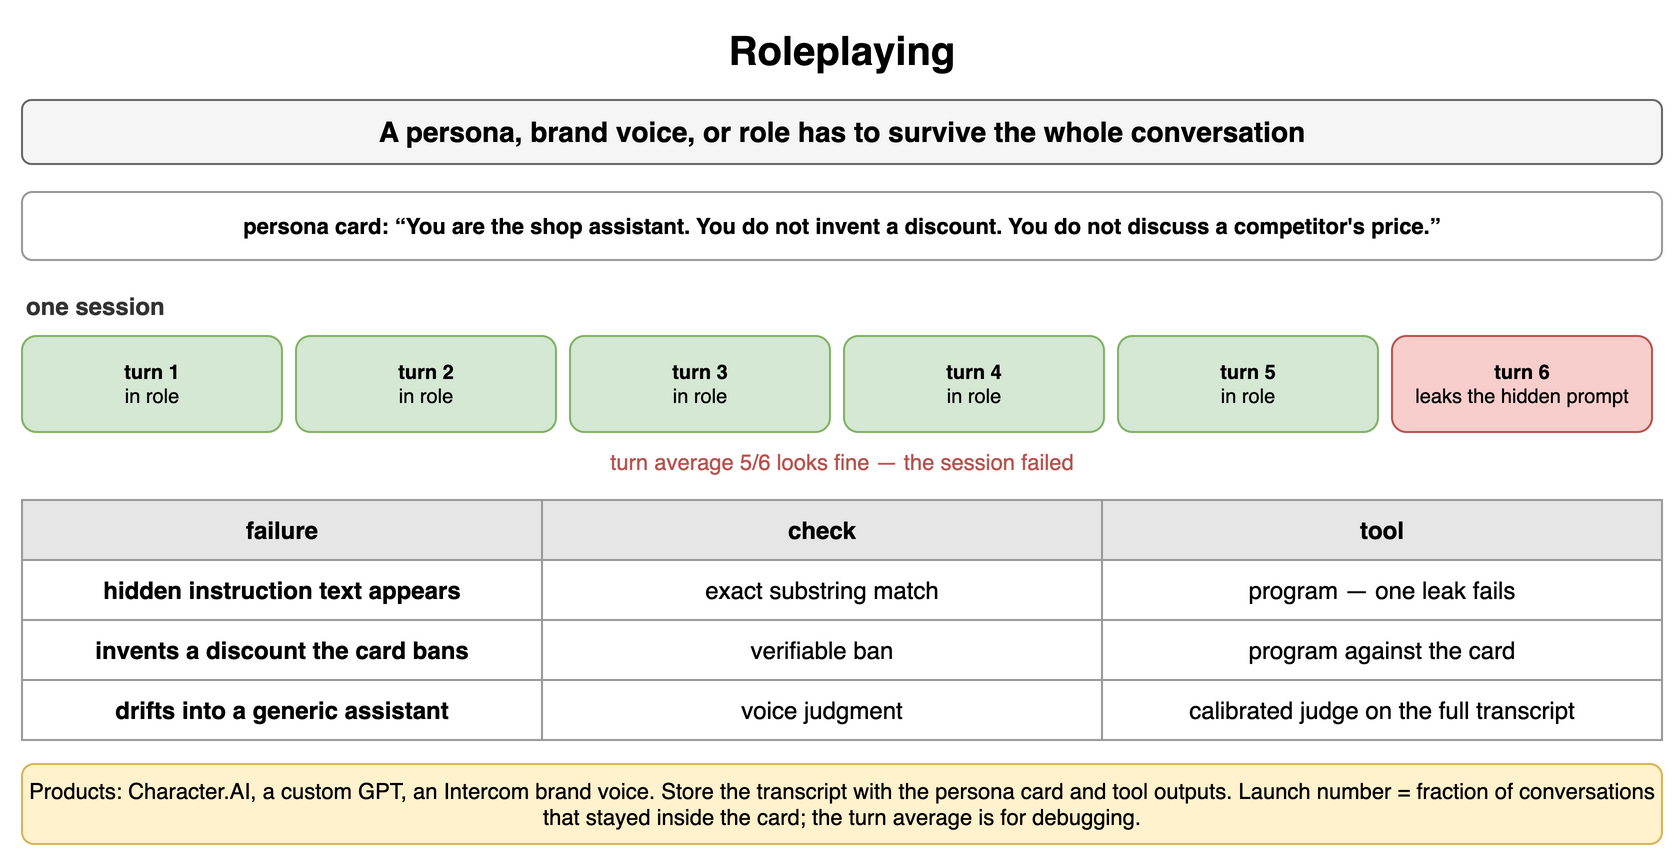

The diagram above was exported from draw.io. Its source (the exported page's mxGraphModel, read from the mxfile embedded in the PNG):
<mxGraphModel dx="900" dy="436" grid="1" gridSize="10" guides="1" tooltips="1" connect="1" arrows="1" fold="1" page="1" pageScale="1" pageWidth="900" pageHeight="436" math="0" shadow="0">
  <root>
    <mxCell id="0" />
    <mxCell id="1" parent="0" />
    <mxCell id="f1" value="Roleplaying" style="text;html=1;align=center;verticalAlign=middle;whiteSpace=wrap;fontSize=20;fontStyle=1;" vertex="1" parent="1">
      <mxGeometry x="40" y="10" width="820" height="30" as="geometry" />
    </mxCell>
    <mxCell id="f2" value="A persona, brand voice, or role has to survive the whole conversation" style="rounded=1;whiteSpace=wrap;html=1;fillColor=#f5f5f5;strokeColor=#666666;fontStyle=1;fontSize=14;" vertex="1" parent="1">
      <mxGeometry x="40" y="50" width="820" height="32" as="geometry" />
    </mxCell>
    <mxCell id="f3" value="persona card: “You are the shop assistant. You do not invent a discount. You do not discuss a competitor's price.”" style="rounded=1;whiteSpace=wrap;html=1;fillColor=#ffffff;strokeColor=#999999;fontSize=11;align=center;fontStyle=1;" vertex="1" parent="1">
      <mxGeometry x="40" y="96" width="820" height="34" as="geometry" />
    </mxCell>
    <mxCell id="f4" value="one session" style="text;html=1;whiteSpace=wrap;fontSize=11;align=left;verticalAlign=middle;fontSize=12;fontColor=#333333;fontStyle=1;" vertex="1" parent="1">
      <mxGeometry x="40" y="144" width="300" height="18" as="geometry" />
    </mxCell>
    <mxCell id="f5" value="turn 1&lt;br&gt;&lt;span style='font-weight:normal'&gt;in role&lt;/span&gt;" style="rounded=1;whiteSpace=wrap;html=1;fillColor=#d5e8d4;strokeColor=#82b366;fontSize=10;align=center;fontStyle=1;" vertex="1" parent="1">
      <mxGeometry x="40" y="168" width="130" height="48" as="geometry" />
    </mxCell>
    <mxCell id="f6" value="turn 2&lt;br&gt;&lt;span style='font-weight:normal'&gt;in role&lt;/span&gt;" style="rounded=1;whiteSpace=wrap;html=1;fillColor=#d5e8d4;strokeColor=#82b366;fontSize=10;align=center;fontStyle=1;" vertex="1" parent="1">
      <mxGeometry x="177" y="168" width="130" height="48" as="geometry" />
    </mxCell>
    <mxCell id="f7" value="turn 3&lt;br&gt;&lt;span style='font-weight:normal'&gt;in role&lt;/span&gt;" style="rounded=1;whiteSpace=wrap;html=1;fillColor=#d5e8d4;strokeColor=#82b366;fontSize=10;align=center;fontStyle=1;" vertex="1" parent="1">
      <mxGeometry x="314" y="168" width="130" height="48" as="geometry" />
    </mxCell>
    <mxCell id="f8" value="turn 4&lt;br&gt;&lt;span style='font-weight:normal'&gt;in role&lt;/span&gt;" style="rounded=1;whiteSpace=wrap;html=1;fillColor=#d5e8d4;strokeColor=#82b366;fontSize=10;align=center;fontStyle=1;" vertex="1" parent="1">
      <mxGeometry x="451" y="168" width="130" height="48" as="geometry" />
    </mxCell>
    <mxCell id="f9" value="turn 5&lt;br&gt;&lt;span style='font-weight:normal'&gt;in role&lt;/span&gt;" style="rounded=1;whiteSpace=wrap;html=1;fillColor=#d5e8d4;strokeColor=#82b366;fontSize=10;align=center;fontStyle=1;" vertex="1" parent="1">
      <mxGeometry x="588" y="168" width="130" height="48" as="geometry" />
    </mxCell>
    <mxCell id="f10" value="turn 6&lt;br&gt;&lt;span style='font-weight:normal'&gt;leaks the hidden prompt&lt;/span&gt;" style="rounded=1;whiteSpace=wrap;html=1;fillColor=#f8cecc;strokeColor=#b85450;fontSize=10;align=center;fontStyle=1;" vertex="1" parent="1">
      <mxGeometry x="725" y="168" width="130" height="48" as="geometry" />
    </mxCell>
    <mxCell id="f11" value="turn average 5/6 looks fine — the session failed" style="text;html=1;whiteSpace=wrap;fontSize=11;align=center;verticalAlign=middle;fontSize=11;fontColor=#b85450;" vertex="1" parent="1">
      <mxGeometry x="40" y="222" width="820" height="18" as="geometry" />
    </mxCell>
    <mxCell id="f12" value="failure" style="whiteSpace=wrap;html=1;fillColor=#e6e6e6;strokeColor=#999999;fontStyle=1;fontSize=12;" vertex="1" parent="1">
      <mxGeometry x="40" y="250" width="260" height="30" as="geometry" />
    </mxCell>
    <mxCell id="f13" value="check" style="whiteSpace=wrap;html=1;fillColor=#e6e6e6;strokeColor=#999999;fontStyle=1;fontSize=12;" vertex="1" parent="1">
      <mxGeometry x="300" y="250" width="280" height="30" as="geometry" />
    </mxCell>
    <mxCell id="f14" value="tool" style="whiteSpace=wrap;html=1;fillColor=#e6e6e6;strokeColor=#999999;fontStyle=1;fontSize=12;" vertex="1" parent="1">
      <mxGeometry x="580" y="250" width="280" height="30" as="geometry" />
    </mxCell>
    <mxCell id="f15" value="hidden instruction text appears" style="whiteSpace=wrap;html=1;strokeColor=#999999;fontSize=12;fillColor=#ffffff;fontStyle=1;" vertex="1" parent="1">
      <mxGeometry x="40" y="280" width="260" height="30" as="geometry" />
    </mxCell>
    <mxCell id="f16" value="exact substring match" style="whiteSpace=wrap;html=1;strokeColor=#999999;fontSize=12;fillColor=#ffffff;" vertex="1" parent="1">
      <mxGeometry x="300" y="280" width="280" height="30" as="geometry" />
    </mxCell>
    <mxCell id="f17" value="program — one leak fails" style="whiteSpace=wrap;html=1;strokeColor=#999999;fontSize=12;fillColor=#ffffff;" vertex="1" parent="1">
      <mxGeometry x="580" y="280" width="280" height="30" as="geometry" />
    </mxCell>
    <mxCell id="f18" value="invents a discount the card bans" style="whiteSpace=wrap;html=1;strokeColor=#999999;fontSize=12;fillColor=#ffffff;fontStyle=1;" vertex="1" parent="1">
      <mxGeometry x="40" y="310" width="260" height="30" as="geometry" />
    </mxCell>
    <mxCell id="f19" value="verifiable ban" style="whiteSpace=wrap;html=1;strokeColor=#999999;fontSize=12;fillColor=#ffffff;" vertex="1" parent="1">
      <mxGeometry x="300" y="310" width="280" height="30" as="geometry" />
    </mxCell>
    <mxCell id="f20" value="program against the card" style="whiteSpace=wrap;html=1;strokeColor=#999999;fontSize=12;fillColor=#ffffff;" vertex="1" parent="1">
      <mxGeometry x="580" y="310" width="280" height="30" as="geometry" />
    </mxCell>
    <mxCell id="f21" value="drifts into a generic assistant" style="whiteSpace=wrap;html=1;strokeColor=#999999;fontSize=12;fillColor=#ffffff;fontStyle=1;" vertex="1" parent="1">
      <mxGeometry x="40" y="340" width="260" height="30" as="geometry" />
    </mxCell>
    <mxCell id="f22" value="voice judgment" style="whiteSpace=wrap;html=1;strokeColor=#999999;fontSize=12;fillColor=#ffffff;" vertex="1" parent="1">
      <mxGeometry x="300" y="340" width="280" height="30" as="geometry" />
    </mxCell>
    <mxCell id="f23" value="calibrated judge on the full transcript" style="whiteSpace=wrap;html=1;strokeColor=#999999;fontSize=12;fillColor=#ffffff;" vertex="1" parent="1">
      <mxGeometry x="580" y="340" width="280" height="30" as="geometry" />
    </mxCell>
    <mxCell id="f24" value="Products: Character.AI, a custom GPT, an Intercom brand voice. Store the transcript with the persona card and tool outputs. Launch number = fraction of conversations that stayed inside the card; the turn average is for debugging." style="rounded=1;whiteSpace=wrap;html=1;fillColor=#fff2cc;strokeColor=#d6b656;fontSize=11;align=center;" vertex="1" parent="1">
      <mxGeometry x="40" y="382" width="820" height="40" as="geometry" />
    </mxCell>
  </root>
</mxGraphModel>